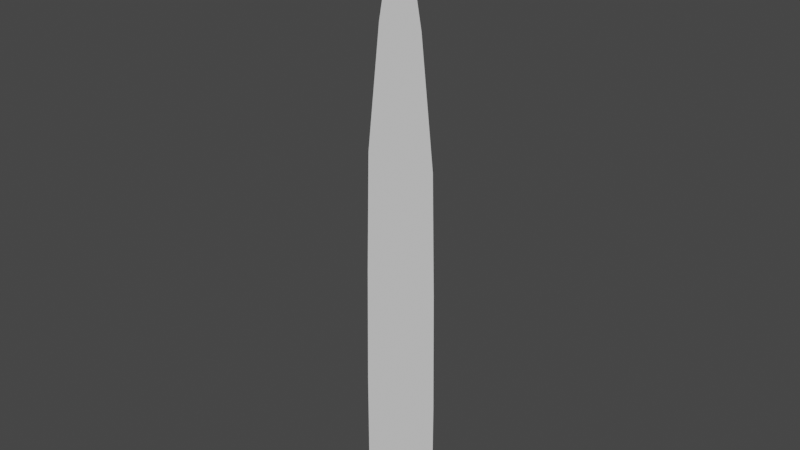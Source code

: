 # Source: grass.blend  (saved by Blender 3.3.6; exported with 4.5.12 LTS)
import bpy
from mathutils import Matrix  # noqa: F401  (used for matrix-valued properties, if any)

bpy.ops.wm.read_factory_settings(use_empty=True)
scene = bpy.context.scene
scene.name = 'Scene'

# ---- collections
col_collection = bpy.data.collections.new('Collection'); scene.collection.children.link(col_collection)

# ---- world
world_world = bpy.data.worlds.new('World'); scene.world = world_world
world_world.use_nodes = True; world_world.node_tree.nodes.clear()
_N = world_world.node_tree.nodes; _L = world_world.node_tree.links
n0 = _N.new('ShaderNodeOutputWorld'); n0.name = 'World Output'; n0.location = (300, 300)
n1 = _N.new('ShaderNodeBackground'); n1.name = 'Background'; n1.location = (10, 300)
n1.inputs[0].default_value = (0.05088, 0.05088, 0.05088, 1.0)
_L.new(n1.outputs[0], n0.inputs[0])
n0.is_active_output = True
world_world.color = (0.05088, 0.05088, 0.05088)
world_world.use_sun_shadow = False
world_world.sun_shadow_jitter_overblur = 0.0

# ---- meshes
me_plane = bpy.data.meshes.new('Plane')
me_plane.from_pydata([(-1.0, -1.603, 2.638e-08), (1.0, -1.603, 2.638e-08), (-0.006367, 1.719, -3.093e-08), (-0.5507, 1.059, -2.006e-08), (-0.8844, 0.3934, -8.453e-09), (-0.9582, -0.2722, 3.157e-09), (-1.0, -0.9378, 1.477e-08), (1.0, -0.9378, 1.477e-08), (0.9582, -0.2722, 3.157e-09), (0.8844, 0.3934, -8.453e-09), (0.5507, 1.059, -2.006e-08)], [], [(2, 3, 10), (0, 1, 7, 6), (6, 7, 8, 5), (5, 8, 9, 4), (4, 9, 10, 3)])
_uv = me_plane.uv_layers.new(name='UVMap')
_uv.uv.foreach_set('vector', [0.0, 0.0, 0.0, 0.8, 1.0, 0.8, 0.0, 0.0, 1.0, 0.0, 1.0, 0.2, 0.0, 0.2, 0.0, 0.2, 1.0, 0.2, 1.0, 0.4, 0.0, 0.4, 0.0, 0.4, 1.0, 0.4, 1.0, 0.6, 0.0, 0.6, 0.0, 0.6, 1.0, 0.6, 1.0, 0.8, 0.0, 0.8])
me_plane.update()

# ---- objects
ob_plane = bpy.data.objects.new('Plane', me_plane)

# ---- transforms, parenting, visibility, modifiers, constraints
ob_plane.location = (0.0, 0.0, 1.6)
ob_plane.rotation_euler = (1.571, -0.0, 0.0)
ob_plane.scale = (0.2252, 1.0, 1.0)

# ---- collection membership
col_collection.objects.link(ob_plane)

# ---- scene / render settings (as saved in the file)
scene.frame_start = 1; scene.frame_end = 250; scene.frame_set(1)
scene.render.engine = 'BLENDER_EEVEE_NEXT'
scene.cycles.sampling_pattern = 'TABULATED_SOBOL'
scene.cycles.use_light_tree = False
scene.view_settings.view_transform = 'Filmic'
bpy.context.view_layer.update()

# ---- added for rendering (the .blend has no active camera and no usable light): camera, sun
cam_auto = bpy.data.cameras.new('AutoCamera')
cam_auto.lens = 50.0
cam_auto.sensor_width = 36.0
cam_auto.clip_end = 1000.0
ob_auto_camera = bpy.data.objects.new('AutoCamera', cam_auto)
scene.collection.objects.link(ob_auto_camera)
ob_auto_camera.location = (3.10173, -3.72207, 4.13897)
ob_auto_camera.rotation_euler = (1.09748, -7.21219e-08, 0.694738)
scene.camera = ob_auto_camera
light_auto_sun = bpy.data.lights.new('AutoSun', 'SUN')
light_auto_sun.energy = 3.0
light_auto_sun.angle = 0.0523599
ob_auto_sun = bpy.data.objects.new('AutoSun', light_auto_sun)
scene.collection.objects.link(ob_auto_sun)
ob_auto_sun.rotation_euler = (0.872665, 0.174533, 0.523599)
bpy.context.view_layer.update()
